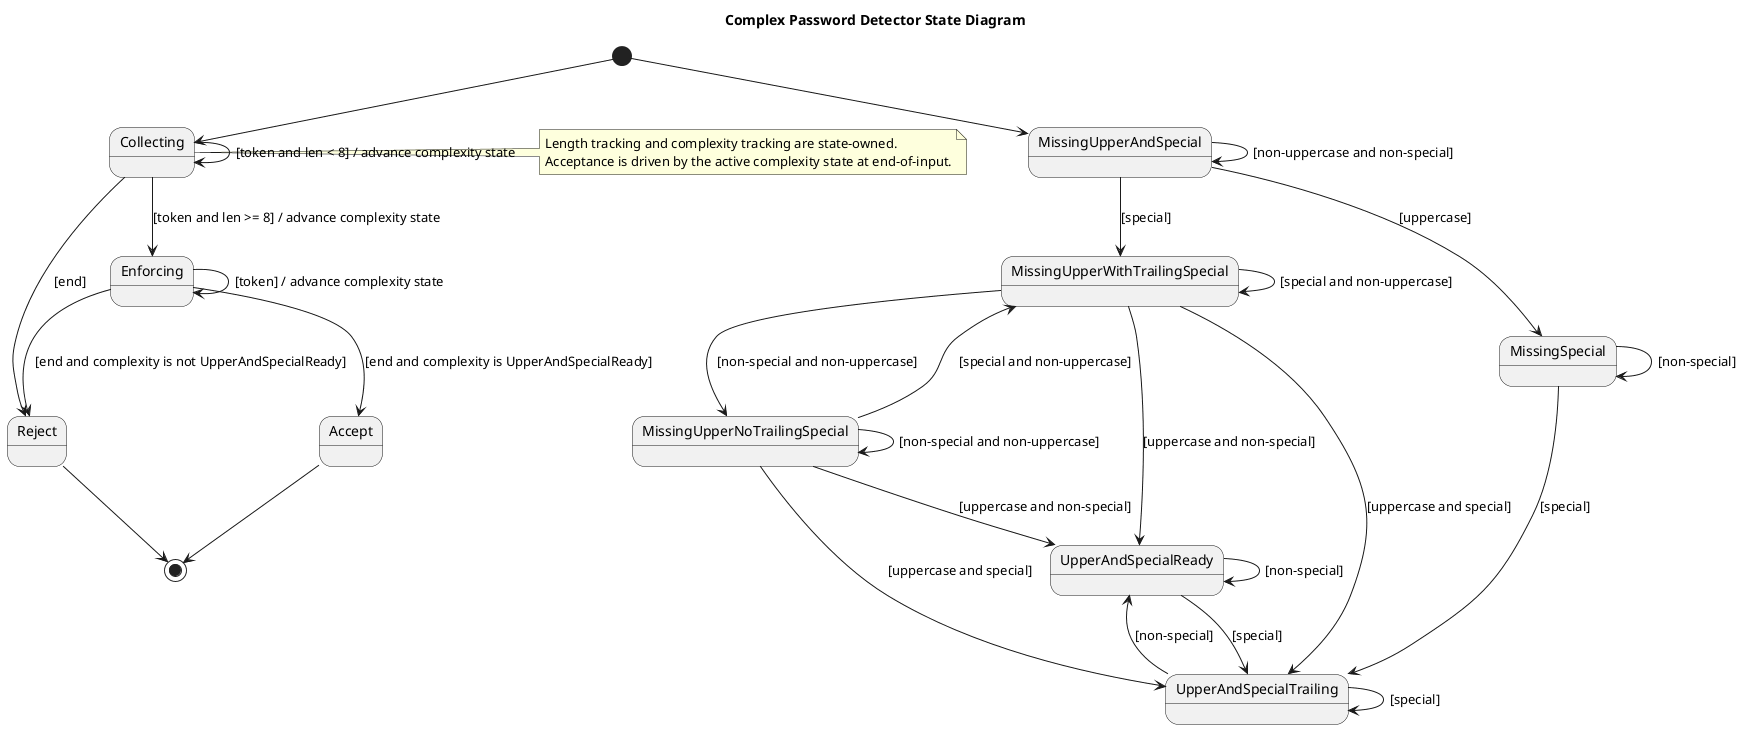

The diagram above was rendered by PlantUML. Its source (embedded in the PNG):
@startuml PasswordOverviewStateMachine
title Complex Password Detector State Diagram

state "Collecting" as Collecting
state "Enforcing" as Enforcing
state "Accept" as Accept
state "Reject" as Reject

state "MissingUpperAndSpecial" as MissingUpperAndSpecial
state "MissingUpperWithTrailingSpecial" as MissingUpperWithTrailingSpecial
state "MissingUpperNoTrailingSpecial" as MissingUpperNoTrailingSpecial
state "MissingSpecial" as MissingSpecial
state "UpperAndSpecialTrailing" as UpperAndSpecialTrailing
state "UpperAndSpecialReady" as UpperAndSpecialReady

[*] --> Collecting

Collecting --> Collecting : [token and len < 8] / advance complexity state
Collecting --> Enforcing : [token and len >= 8] / advance complexity state
Enforcing --> Enforcing : [token] / advance complexity state

Collecting --> Reject : [end]
Enforcing --> Accept : [end and complexity is UpperAndSpecialReady]
Enforcing --> Reject : [end and complexity is not UpperAndSpecialReady]

[*] --> MissingUpperAndSpecial
MissingUpperAndSpecial --> MissingUpperAndSpecial : [non-uppercase and non-special]
MissingUpperAndSpecial --> MissingSpecial : [uppercase]
MissingUpperAndSpecial --> MissingUpperWithTrailingSpecial : [special]

MissingUpperWithTrailingSpecial --> MissingUpperWithTrailingSpecial : [special and non-uppercase]
MissingUpperWithTrailingSpecial --> MissingUpperNoTrailingSpecial : [non-special and non-uppercase]
MissingUpperWithTrailingSpecial --> UpperAndSpecialTrailing : [uppercase and special]
MissingUpperWithTrailingSpecial --> UpperAndSpecialReady : [uppercase and non-special]

MissingUpperNoTrailingSpecial --> MissingUpperNoTrailingSpecial : [non-special and non-uppercase]
MissingUpperNoTrailingSpecial --> MissingUpperWithTrailingSpecial : [special and non-uppercase]
MissingUpperNoTrailingSpecial --> UpperAndSpecialTrailing : [uppercase and special]
MissingUpperNoTrailingSpecial --> UpperAndSpecialReady : [uppercase and non-special]

MissingSpecial --> MissingSpecial : [non-special]
MissingSpecial --> UpperAndSpecialTrailing : [special]

UpperAndSpecialTrailing --> UpperAndSpecialTrailing : [special]
UpperAndSpecialTrailing --> UpperAndSpecialReady : [non-special]

UpperAndSpecialReady --> UpperAndSpecialReady : [non-special]
UpperAndSpecialReady --> UpperAndSpecialTrailing : [special]

Accept --> [*]
Reject --> [*]

note right of Collecting
Length tracking and complexity tracking are state-owned.
Acceptance is driven by the active complexity state at end-of-input.
end note
@enduml